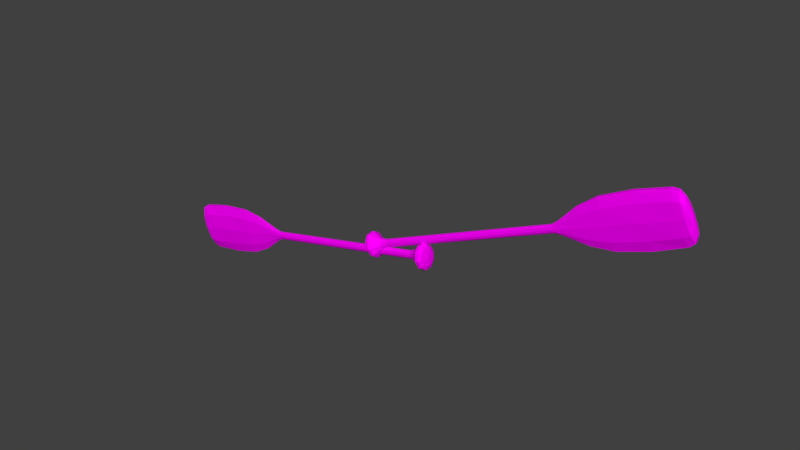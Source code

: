 # Source: JimmyRowLeft.blend  (saved by Blender 2.79.0; exported with 4.5.12 LTS)
import bpy
from mathutils import Matrix  # noqa: F401  (used for matrix-valued properties, if any)

bpy.ops.wm.read_factory_settings(use_empty=True)
scene = bpy.context.scene
scene.name = 'Scene'

# ---- collections
col_collection_1 = bpy.data.collections.new('Collection 1'); scene.collection.children.link(col_collection_1)
col_cookieflexrig = bpy.data.collections.new('cookieFlexRig')  # instanced only; not linked into the scene

# ---- images (referenced by path relative to the original .blend; pixels are not part of the script)
import os
ASSET_DIR = os.environ.get("B2B_ASSET_DIR", "")  # directory of the original .blend (textures are referenced by path, not embedded)
HERE = os.path.dirname(os.path.abspath(__file__))  # packed textures are extracted next to this script under _unpacked/

def load_image(name, relpath, width, height, colorspace="sRGB"):
    """Load a texture the original file referenced (path relative to the .blend, or extracted next to this script)."""
    p = next((c for c in (os.path.join(HERE, relpath), os.path.join(ASSET_DIR, relpath)) if relpath and os.path.exists(c)), "")
    if p:
        img = bpy.data.images.load(p, check_existing=True)
        img.name = name
    else:  # same state as the original file: an image datablock whose file is absent (Cycles renders it pink)
        img = bpy.data.images.new(name, width, height)
        img.source = "FILE"
        img.filepath = "//" + (relpath or name)
    img.colorspace_settings.name = colorspace
    return img
img_1_jpg = load_image('1.jpg', '1.jpg', 1024, 1024, 'sRGB')

# ---- materials (node trees are filled in below, after node groups)
mat_wood = bpy.data.materials.new('Wood')
mat_wood.alpha_threshold = 0.0
mat_wood.roughness = 0.5

# ---- material node trees
mat_wood.use_nodes = True; mat_wood.node_tree.nodes.clear()
_N = mat_wood.node_tree.nodes; _L = mat_wood.node_tree.links
n0 = _N.new('ShaderNodeOutputMaterial'); n0.name = 'Material Output'; n0.location = (300, 300)
n1 = _N.new('ShaderNodeBsdfDiffuse'); n1.name = 'Diffuse BSDF'; n1.location = (67, 304)
n2 = _N.new('ShaderNodeTexImage'); n2.name = 'Image Texture'; n2.location = (-105, 326)
n2.width = 140
n2.image = img_1_jpg
_L.new(n1.outputs[0], n0.inputs[0])
_L.new(n2.outputs[0], n1.inputs[0])
n0.is_active_output = True

# ---- world
world_world = bpy.data.worlds.new('World'); scene.world = world_world
world_world.color = (0.05088, 0.05088, 0.05088)
world_world.use_sun_shadow = False
world_world.sun_shadow_jitter_overblur = 0.0
world_world.cycles.sampling_method = 'MANUAL'

# ---- meshes
me_circle_001 = bpy.data.meshes.new('Circle.001')
me_circle_001.from_pydata([(8.069e-08, 3.301, -0.6099), (-2.171, 2.67, -0.6099), (-3.513, 1.02, -0.6099), (-3.513, -1.02, -0.6099), (-2.171, -2.67, -0.6099), (4.036e-07, -3.301, -0.6099), (2.171, -2.67, -0.6099), (3.513, -1.02, -0.6099), (3.513, 1.02, -0.6099), (2.171, 2.67, -0.6099), (8.595e-08, 4.477, -1.544), (-2.945, 3.622, -1.544), (-4.765, 1.384, -1.544), (-4.765, -1.384, -1.544), (-2.945, -3.622, -1.544), (5.24e-07, -4.477, -1.544), (2.945, -3.622, -1.544), (4.765, -1.384, -1.544), (4.765, 1.384, -1.544), (2.945, 3.622, -1.544), (8.221e-08, 4.621, -2.996), (-3.039, 3.738, -2.996), (-4.918, 1.428, -2.996), (-4.918, -1.428, -2.996), (-3.039, -3.738, -2.996), (5.343e-07, -4.621, -2.996), (3.039, -3.738, -2.996), (4.918, -1.428, -2.996), (4.918, 1.428, -2.996), (3.039, 3.738, -2.996), (-1.192e-08, 3.576e-08, -0.04654), (4.204, 1.247, -4.074), (4.204, -1.247, -4.074), (2.598, -3.264, -4.074), (4.554e-07, -4.034, -4.074), (-2.598, -3.264, -4.074), (-4.204, -1.247, -4.074), (-4.204, 1.247, -4.074), (-2.598, 3.264, -4.074), (6.893e-08, 4.034, -4.074), (2.598, 3.264, -4.074), (2.234, 0.5219, -7.54), (2.234, -0.5219, -7.54), (1.381, -1.366, -7.54), (2.308e-07, -1.689, -7.54), (-1.381, -1.366, -7.54), (-2.234, -0.5219, -7.54), (-2.234, 0.5219, -7.54), (-1.381, 1.366, -7.54), (2.545e-08, 1.689, -7.54), (1.381, 1.366, -7.54), (1.612, 0.339, -10.52), (1.612, -0.339, -10.52), (0.9962, -0.8874, -10.52), (1.665e-07, -1.097, -10.52), (-0.9962, -0.8874, -10.52), (-1.612, -0.339, -10.52), (-1.612, 0.339, -10.52), (-0.9962, 0.8874, -10.52), (1.836e-08, 1.097, -10.52), (0.9962, 0.8874, -10.52), (-3.244, 0.9116, -5.397), (-3.244, -0.9116, -5.397), (3.491e-07, -2.95, -5.397), (2.005, -2.387, -5.397), (3.244, 0.9116, -5.397), (2.005, 2.387, -5.397), (-2.005, 2.387, -5.397), (-2.005, -2.387, -5.397), (3.244, -0.9116, -5.397), (5.093e-08, 2.95, -5.397), (1.612, 0.2897, -103.4), (1.612, -0.2897, -103.4), (0.9962, -0.7585, -103.4), (1.665e-07, -0.9376, -103.4), (-0.9962, -0.7585, -103.4), (-1.612, -0.2897, -103.4), (-1.612, 0.2897, -103.4), (-0.9962, 0.7585, -103.4), (1.836e-08, 0.9376, -103.4), (0.9962, 0.7585, -103.4), (1.612, 0.3642, -56.95), (0.9962, 0.9535, -56.95), (-0.9962, 0.9535, -56.95), (-1.612, 0.3642, -56.95), (-0.9962, -0.9535, -56.95), (1.665e-07, -1.179, -56.95), (1.612, -0.3642, -56.95), (1.836e-08, 1.179, -56.95), (-1.612, -0.3642, -56.95), (0.9962, -0.9535, -56.95), (2.69, 0.2939, -107.0), (2.69, -0.2939, -107.0), (1.663, -0.7694, -107.0), (2.859e-07, -0.951, -107.0), (-1.663, -0.7694, -107.0), (-2.69, -0.2939, -107.0), (-2.69, 0.2939, -107.0), (-1.663, 0.7694, -107.0), (3.863e-08, 0.951, -107.0), (1.663, 0.7694, -107.0), (7.125, 0.4172, -117.9), (7.125, -0.4172, -117.9), (4.403, -1.092, -117.9), (7.715e-07, -1.272, -117.9), (-4.403, -1.092, -117.9), (-7.125, -0.4172, -117.9), (-7.125, 0.4172, -117.9), (-4.403, 1.092, -117.9), (1.166e-07, 1.311, -117.9), (4.403, 1.092, -117.9), (9.709, 0.5373, -128.8), (9.709, -0.5373, -128.8), (6.001, -1.407, -128.8), (1.072e-06, -1.661, -128.8), (-6.001, -1.407, -128.8), (-9.709, -0.5373, -128.8), (-9.709, 0.5373, -128.8), (-6.001, 1.407, -128.8), (1.793e-07, 1.622, -128.8), (6.001, 1.407, -128.8), (10.57, 0.6262, -144.9), (10.57, -0.6262, -144.9), (6.532, -1.639, -144.9), (1.15e-06, -2.047, -144.9), (-6.532, -1.639, -144.9), (-10.57, -0.6262, -144.9), (-10.57, 0.6262, -144.9), (-6.532, 1.639, -144.9), (1.785e-07, 2.026, -144.9), (6.532, 1.639, -144.9), (9.882, 0.7574, -160.9), (9.882, -0.7574, -160.9), (6.108, -1.983, -160.9), (1.069e-06, -2.283, -160.9), (-6.108, -1.983, -160.9), (-9.882, -0.7574, -160.9), (-9.882, 0.7574, -160.9), (-6.108, 1.983, -160.9), (1.607e-07, 2.227, -160.9), (6.108, 1.983, -160.9), (8.929, 0.7574, -163.9), (8.929, -0.7574, -163.9), (5.518, -1.983, -163.9), (9.751e-07, -2.339, -163.9), (-5.518, -1.983, -163.9), (-8.929, -0.7574, -163.9), (-8.929, 0.7574, -163.9), (-5.518, 1.983, -163.9), (1.544e-07, 2.227, -163.9), (5.518, 1.983, -163.9), (6.467, 0.5486, -165.7), (6.467, -0.5486, -165.7), (3.997, -1.436, -165.7), (7.458e-07, -1.775, -165.7), (-3.997, -1.436, -165.7), (-6.467, -0.5486, -165.7), (-6.467, 0.5486, -165.7), (-3.997, 1.436, -165.7), (1.513e-07, 1.775, -165.7), (3.997, 1.436, -165.7), (-2.384e-08, -2.146e-07, -166.4)], [], [(0, 9, 19, 10), (7, 6, 16, 17), (4, 3, 13, 14), (1, 0, 10, 11), (8, 7, 17, 18), (5, 4, 14, 15), (2, 1, 11, 12), (9, 8, 18, 19), (6, 5, 15, 16), (3, 2, 12, 13), (0, 1, 30), (3, 4, 30), (6, 7, 30), (9, 0, 30), (17, 16, 26, 27), (14, 13, 23, 24), (11, 10, 20, 21), (18, 17, 27, 28), (15, 14, 24, 25), (12, 11, 21, 22), (19, 18, 28, 29), (16, 15, 25, 26), (13, 12, 22, 23), (10, 19, 29, 20), (7, 8, 30), (4, 5, 30), (1, 2, 30), (8, 9, 30), (5, 6, 30), (2, 3, 30), (21, 20, 39, 38), (28, 27, 32, 31), (25, 24, 35, 34), (22, 21, 38, 37), (29, 28, 31, 40), (26, 25, 34, 33), (23, 22, 37, 36), (20, 29, 40, 39), (27, 26, 33, 32), (24, 23, 36, 35), (62, 61, 47, 46), (64, 63, 44, 43), (66, 65, 41, 50), (61, 67, 48, 47), (63, 68, 45, 44), (65, 69, 42, 41), (67, 70, 49, 48), (70, 66, 50, 49), (68, 62, 46, 45), (69, 64, 43, 42), (43, 44, 54, 53), (50, 41, 51, 60), (47, 48, 58, 57), (44, 45, 55, 54), (41, 42, 52, 51), (48, 49, 59, 58), (45, 46, 56, 55), (42, 43, 53, 52), (49, 50, 60, 59), (46, 47, 57, 56), (32, 33, 64, 69), (35, 36, 62, 68), (39, 40, 66, 70), (38, 39, 70, 67), (31, 32, 69, 65), (34, 35, 68, 63), (37, 38, 67, 61), (40, 31, 65, 66), (33, 34, 63, 64), (36, 37, 61, 62), (82, 81, 71, 80), (84, 83, 78, 77), (86, 85, 75, 74), (81, 87, 72, 71), (83, 88, 79, 78), (85, 89, 76, 75), (87, 90, 73, 72), (88, 82, 80, 79), (89, 84, 77, 76), (90, 86, 74, 73), (53, 54, 86, 90), (56, 57, 84, 89), (59, 60, 82, 88), (52, 53, 90, 87), (55, 56, 89, 85), (58, 59, 88, 83), (51, 52, 87, 81), (54, 55, 85, 86), (57, 58, 83, 84), (60, 51, 81, 82), (74, 75, 95, 94), (71, 72, 92, 91), (78, 79, 99, 98), (75, 76, 96, 95), (72, 73, 93, 92), (79, 80, 100, 99), (76, 77, 97, 96), (73, 74, 94, 93), (80, 71, 91, 100), (77, 78, 98, 97), (95, 96, 106, 105), (92, 93, 103, 102), (99, 100, 110, 109), (96, 97, 107, 106), (93, 94, 104, 103), (100, 91, 101, 110), (97, 98, 108, 107), (94, 95, 105, 104), (91, 92, 102, 101), (98, 99, 109, 108), (102, 103, 113, 112), (109, 110, 120, 119), (106, 107, 117, 116), (103, 104, 114, 113), (110, 101, 111, 120), (107, 108, 118, 117), (104, 105, 115, 114), (101, 102, 112, 111), (108, 109, 119, 118), (105, 106, 116, 115), (119, 120, 130, 129), (116, 117, 127, 126), (113, 114, 124, 123), (120, 111, 121, 130), (117, 118, 128, 127), (114, 115, 125, 124), (111, 112, 122, 121), (118, 119, 129, 128), (115, 116, 126, 125), (112, 113, 123, 122), (126, 127, 137, 136), (123, 124, 134, 133), (130, 121, 131, 140), (127, 128, 138, 137), (124, 125, 135, 134), (121, 122, 132, 131), (128, 129, 139, 138), (125, 126, 136, 135), (122, 123, 133, 132), (129, 130, 140, 139), (133, 134, 144, 143), (140, 131, 141, 150), (137, 138, 148, 147), (134, 135, 145, 144), (131, 132, 142, 141), (138, 139, 149, 148), (135, 136, 146, 145), (132, 133, 143, 142), (139, 140, 150, 149), (136, 137, 147, 146), (150, 141, 151, 160), (147, 148, 158, 157), (144, 145, 155, 154), (141, 142, 152, 151), (148, 149, 159, 158), (145, 146, 156, 155), (142, 143, 153, 152), (149, 150, 160, 159), (146, 147, 157, 156), (143, 144, 154, 153), (154, 155, 161), (151, 152, 161), (158, 159, 161), (155, 156, 161), (152, 153, 161), (159, 160, 161), (156, 157, 161), (153, 154, 161), (160, 151, 161), (157, 158, 161)])
_uv = me_circle_001.uv_layers.new(name='UVMap')
_uv.uv.foreach_set('vector', [0.1878, 1.744, 0.1751, 1.718, 0.1843, 1.708, 0.2101, 1.736, 0.1529, 1.699, 0.1419, 1.696, 0.1437, 1.688, 0.1562, 1.691, 0.119, 1.695, 0.108, 1.698, 0.1051, 1.69, 0.1175, 1.688, 0.08515, 1.716, 0.07138, 1.741, 0.05022, 1.731, 0.07658, 1.706, 0.1636, 1.705, 0.1529, 1.699, 0.1562, 1.691, 0.1687, 1.697, 0.1305, 1.694, 0.119, 1.695, 0.1175, 1.688, 0.1306, 1.687, 0.0971, 1.704, 0.08515, 1.716, 0.07658, 1.706, 0.0923, 1.695, 0.1751, 1.718, 0.1636, 1.705, 0.1687, 1.697, 0.1843, 1.708, 0.1419, 1.696, 0.1305, 1.694, 0.1306, 1.687, 0.1437, 1.688, 0.108, 1.698, 0.0971, 1.704, 0.0923, 1.695, 0.1051, 1.69, 0.07138, 1.741, 0.08515, 1.716, 0.1296, 1.737, 0.108, 1.698, 0.119, 1.695, 0.1296, 1.737, 0.1419, 1.696, 0.1529, 1.699, 0.1296, 1.737, 0.1751, 1.718, 0.1878, 1.744, 0.1296, 1.737, 0.1562, 1.691, 0.1437, 1.688, 0.145, 1.682, 0.1583, 1.684, 0.1175, 1.688, 0.1051, 1.69, 0.103, 1.684, 0.1164, 1.681, 0.07658, 1.706, 0.05022, 1.731, 0.03633, 1.713, 0.0708, 1.696, 0.1687, 1.697, 0.1562, 1.691, 0.1583, 1.684, 0.172, 1.69, 0.1306, 1.687, 0.1175, 1.688, 0.1164, 1.681, 0.1307, 1.68, 0.0923, 1.695, 0.07658, 1.706, 0.0708, 1.696, 0.08912, 1.688, 0.1843, 1.708, 0.1687, 1.697, 0.172, 1.69, 0.1907, 1.698, 0.1437, 1.688, 0.1306, 1.687, 0.1307, 1.68, 0.145, 1.682, 0.1051, 1.69, 0.0923, 1.695, 0.08912, 1.688, 0.103, 1.684, 0.2101, 1.736, 0.1843, 1.708, 0.1907, 1.698, 0.2256, 1.717, 0.1529, 1.699, 0.1636, 1.705, 0.1296, 1.737, 0.119, 1.695, 0.1305, 1.694, 0.1296, 1.737, 0.08515, 1.716, 0.0971, 1.704, 0.1296, 1.737, 0.1636, 1.705, 0.1751, 1.718, 0.1296, 1.737, 0.1305, 1.694, 0.1419, 1.696, 0.1296, 1.737, 0.0971, 1.704, 0.108, 1.698, 0.1296, 1.737, 0.0708, 1.696, 0.03633, 1.713, 0.03321, 1.694, 0.06618, 1.686, 0.172, 1.69, 0.1583, 1.684, 0.1597, 1.678, 0.1754, 1.681, 0.1307, 1.68, 0.1164, 1.681, 0.1163, 1.675, 0.1308, 1.674, 0.08912, 1.688, 0.0708, 1.696, 0.06618, 1.686, 0.08618, 1.68, 0.1907, 1.698, 0.172, 1.69, 0.1754, 1.681, 0.1959, 1.688, 0.145, 1.682, 0.1307, 1.68, 0.1308, 1.674, 0.1453, 1.675, 0.103, 1.684, 0.08912, 1.688, 0.08618, 1.68, 0.1017, 1.677, 0.2256, 1.717, 0.1907, 1.698, 0.1959, 1.688, 0.2299, 1.698, 0.1583, 1.684, 0.145, 1.682, 0.1453, 1.675, 0.1597, 1.678, 0.1164, 1.681, 0.103, 1.684, 0.1017, 1.677, 0.1163, 1.675, 0.09984, 1.664, 0.08391, 1.667, 0.08447, 1.638, 0.09833, 1.637, 0.1466, 1.664, 0.131, 1.664, 0.1314, 1.638, 0.1491, 1.638, 0.1992, 1.67, 0.1786, 1.667, 0.1789, 1.638, 0.1961, 1.636, 0.08391, 1.667, 0.06387, 1.669, 0.06767, 1.636, 0.08447, 1.638, 0.131, 1.664, 0.1153, 1.663, 0.1137, 1.637, 0.1314, 1.638, 0.1786, 1.667, 0.1621, 1.666, 0.1647, 1.638, 0.1789, 1.638, 0.06387, 1.669, 0.03595, 1.668, 0.04693, 1.632, 0.06767, 1.636, 0.2283, 1.671, 0.1992, 1.67, 0.1961, 1.636, 0.2176, 1.632, 0.1153, 1.663, 0.09984, 1.664, 0.09833, 1.637, 0.1137, 1.637, 0.1621, 1.666, 0.1466, 1.664, 0.1491, 1.638, 0.1647, 1.638, 0.1491, 1.638, 0.1314, 1.638, 0.1315, 1.591, 0.1486, 1.59, 0.1961, 1.636, 0.1789, 1.638, 0.1743, 1.589, 0.1879, 1.588, 0.08447, 1.638, 0.06767, 1.636, 0.07549, 1.589, 0.08897, 1.59, 0.1314, 1.638, 0.1137, 1.637, 0.1146, 1.59, 0.1315, 1.591, 0.1789, 1.638, 0.1647, 1.638, 0.1623, 1.59, 0.1743, 1.589, 0.06767, 1.636, 0.04693, 1.632, 0.05907, 1.587, 0.07549, 1.589, 0.1137, 1.637, 0.09833, 1.637, 0.1009, 1.59, 0.1146, 1.59, 0.1647, 1.638, 0.1491, 1.638, 0.1486, 1.59, 0.1623, 1.59, 0.2176, 1.632, 0.1961, 1.636, 0.1879, 1.588, 0.2045, 1.586, 0.09833, 1.637, 0.08447, 1.638, 0.08897, 1.59, 0.1009, 1.59, 0.1597, 1.678, 0.1453, 1.675, 0.1466, 1.664, 0.1621, 1.666, 0.1163, 1.675, 0.1017, 1.677, 0.09984, 1.664, 0.1153, 1.663, 0.2299, 1.698, 0.1959, 1.688, 0.1992, 1.67, 0.2283, 1.671, 0.06618, 1.686, 0.03321, 1.694, 0.03595, 1.668, 0.06387, 1.669, 0.1754, 1.681, 0.1597, 1.678, 0.1621, 1.666, 0.1786, 1.667, 0.1308, 1.674, 0.1163, 1.675, 0.1153, 1.663, 0.131, 1.664, 0.08618, 1.68, 0.06618, 1.686, 0.06387, 1.669, 0.08391, 1.667, 0.1959, 1.688, 0.1754, 1.681, 0.1786, 1.667, 0.1992, 1.67, 0.1453, 1.675, 0.1308, 1.674, 0.131, 1.664, 0.1466, 1.664, 0.1017, 1.677, 0.08618, 1.68, 0.08391, 1.667, 0.09984, 1.664, 0.1806, 0.8401, 0.1671, 0.8402, 0.1601, 0.09164, 0.1733, 0.09434, 0.0823, 0.841, 0.06878, 0.8411, 0.06161, 0.09536, 0.07473, 0.09245, 0.1247, 0.8406, 0.1084, 0.8408, 0.09981, 0.09084, 0.1174, 0.09066, 0.1671, 0.8402, 0.1545, 0.8403, 0.1487, 0.09069, 0.1601, 0.09164, 0.06878, 0.8411, 0.05241, 0.8413, 0.04543, 0.09914, 0.06161, 0.09536, 0.1084, 0.8408, 0.0949, 0.8409, 0.08609, 0.09116, 0.09981, 0.09084, 0.1545, 0.8403, 0.141, 0.8405, 0.135, 0.09058, 0.1487, 0.09069, 0.197, 0.8399, 0.1806, 0.8401, 0.1733, 0.09434, 0.1895, 0.09785, 0.0949, 0.8409, 0.0823, 0.841, 0.07473, 0.09245, 0.08609, 0.09116, 0.141, 0.8405, 0.1247, 0.8406, 0.1174, 0.09066, 0.135, 0.09058, 0.1486, 1.59, 0.1315, 1.591, 0.1247, 0.8406, 0.141, 0.8405, 0.1009, 1.59, 0.08897, 1.59, 0.0823, 0.841, 0.0949, 0.8409, 0.2045, 1.586, 0.1879, 1.588, 0.1806, 0.8401, 0.197, 0.8399, 0.1623, 1.59, 0.1486, 1.59, 0.141, 0.8405, 0.1545, 0.8403, 0.1146, 1.59, 0.1009, 1.59, 0.0949, 0.8409, 0.1084, 0.8408, 0.07549, 1.589, 0.05907, 1.587, 0.05241, 0.8413, 0.06878, 0.8411, 0.1743, 1.589, 0.1623, 1.59, 0.1545, 0.8403, 0.1671, 0.8402, 0.1315, 1.591, 0.1146, 1.59, 0.1084, 0.8408, 0.1247, 0.8406, 0.08897, 1.59, 0.07549, 1.589, 0.06878, 0.8411, 0.0823, 0.841, 0.1879, 1.588, 0.1743, 1.589, 0.1671, 0.8402, 0.1806, 0.8401, 0.1174, 0.09066, 0.09981, 0.09084, 0.08967, 0.02601, 0.117, 0.02637, 0.1601, 0.09164, 0.1487, 0.09069, 0.1626, 0.02452, 0.1718, 0.02661, 0.06161, 0.09536, 0.04543, 0.09914, 0.02373, 0.04906, 0.04667, 0.0362, 0.09981, 0.09084, 0.08609, 0.09116, 0.0714, 0.02511, 0.08967, 0.02601, 0.1487, 0.09069, 0.135, 0.09058, 0.1443, 0.02564, 0.1626, 0.02452, 0.1895, 0.09785, 0.1733, 0.09434, 0.1874, 0.03523, 0.2104, 0.04773, 0.08609, 0.09116, 0.07473, 0.09245, 0.06221, 0.02734, 0.0714, 0.02511, 0.135, 0.09058, 0.1174, 0.09066, 0.117, 0.02637, 0.1443, 0.02564, 0.1733, 0.09434, 0.1601, 0.09164, 0.1718, 0.02661, 0.1874, 0.03523, 0.07473, 0.09245, 0.06161, 0.09536, 0.04667, 0.0362, 0.06221, 0.02734, 0.08967, 0.02601, 0.0714, 0.02511, 0.02257, -0.1446, 0.05896, -0.1427, 0.1626, 0.02452, 0.1443, 0.02564, 0.173, -0.1433, 0.2094, -0.1456, 0.2104, 0.04773, 0.1874, 0.03523, 0.2532, -0.124, 0.3095, -0.09158, 0.0714, 0.02511, 0.06221, 0.02734, 0.0116, -0.142, 0.02257, -0.1446, 0.1443, 0.02564, 0.117, 0.02637, 0.116, -0.1417, 0.173, -0.1433, 0.1874, 0.03523, 0.1718, 0.02661, 0.2203, -0.143, 0.2532, -0.124, 0.06221, 0.02734, 0.04667, 0.0362, -0.02114, -0.1226, 0.0116, -0.142, 0.117, 0.02637, 0.08967, 0.02601, 0.05896, -0.1427, 0.116, -0.1417, 0.1718, 0.02661, 0.1626, 0.02452, 0.2094, -0.1456, 0.2203, -0.143, 0.04667, 0.0362, 0.02373, 0.04906, -0.0773, -0.08953, -0.02114, -0.1226, 0.2094, -0.1456, 0.173, -0.1433, 0.1868, -0.2798, 0.2322, -0.2821, 0.3095, -0.09158, 0.2532, -0.124, 0.2931, -0.269, 0.3793, -0.2468, 0.02257, -0.1446, 0.0116, -0.142, -0.01466, -0.2799, -0.001516, -0.2812, 0.173, -0.1433, 0.116, -0.1417, 0.1154, -0.2782, 0.1868, -0.2798, 0.2532, -0.124, 0.2203, -0.143, 0.2454, -0.2808, 0.2931, -0.269, 0.0116, -0.142, -0.02114, -0.1226, -0.06245, -0.2677, -0.01466, -0.2799, 0.116, -0.1417, 0.05896, -0.1427, 0.04403, -0.2793, 0.1154, -0.2782, 0.2203, -0.143, 0.2094, -0.1456, 0.2322, -0.2821, 0.2454, -0.2808, -0.02114, -0.1226, -0.0773, -0.08953, -0.1488, -0.2447, -0.06245, -0.2677, 0.05896, -0.1427, 0.02257, -0.1446, -0.001516, -0.2812, 0.04403, -0.2793, 0.3793, -0.2468, 0.2931, -0.269, 0.2972, -0.4778, 0.3987, -0.5017, -0.001516, -0.2812, -0.01466, -0.2799, -0.01549, -0.4688, -0.001872, -0.4671, 0.1868, -0.2798, 0.1154, -0.2782, 0.1148, -0.4583, 0.1855, -0.4621, 0.2931, -0.269, 0.2454, -0.2808, 0.2449, -0.4693, 0.2972, -0.4778, -0.01466, -0.2799, -0.06245, -0.2677, -0.06796, -0.4771, -0.01549, -0.4688, 0.1154, -0.2782, 0.04403, -0.2793, 0.044, -0.4618, 0.1148, -0.4583, 0.2454, -0.2808, 0.2322, -0.2821, 0.2313, -0.4676, 0.2449, -0.4693, -0.06245, -0.2677, -0.1488, -0.2447, -0.1701, -0.5006, -0.06796, -0.4771, 0.04403, -0.2793, -0.001516, -0.2812, -0.001872, -0.4671, 0.044, -0.4618, 0.2322, -0.2821, 0.1868, -0.2798, 0.1855, -0.4621, 0.2313, -0.4676, -0.001872, -0.4671, -0.01549, -0.4688, 0.02676, -0.6132, 0.03769, -0.6083, 0.1855, -0.4621, 0.1148, -0.4583, 0.1145, -0.6114, 0.1624, -0.6064, 0.2972, -0.4778, 0.2449, -0.4693, 0.2022, -0.6132, 0.2267, -0.6434, -0.01549, -0.4688, -0.06796, -0.4771, 0.002358, -0.6435, 0.02676, -0.6132, 0.1148, -0.4583, 0.044, -0.4618, 0.06657, -0.6064, 0.1145, -0.6114, 0.2449, -0.4693, 0.2313, -0.4676, 0.1915, -0.6085, 0.2022, -0.6132, -0.06796, -0.4771, -0.1701, -0.5006, -0.02271, -0.7443, 0.002358, -0.6435, 0.044, -0.4618, -0.001872, -0.4671, 0.03769, -0.6083, 0.06657, -0.6064, 0.2313, -0.4676, 0.1855, -0.4621, 0.1624, -0.6064, 0.1915, -0.6085, 0.3987, -0.5017, 0.2972, -0.4778, 0.2267, -0.6434, 0.2516, -0.7443, 0.1624, -0.6064, 0.1145, -0.6114, 0.1145, -0.6386, 0.1599, -0.6292, 0.2267, -0.6434, 0.2022, -0.6132, 0.1907, -0.6312, 0.196, -0.6592, 0.02676, -0.6132, 0.002358, -0.6435, 0.03302, -0.6592, 0.03837, -0.6315, 0.1145, -0.6114, 0.06657, -0.6064, 0.06903, -0.6292, 0.1145, -0.6386, 0.2022, -0.6132, 0.1915, -0.6085, 0.1826, -0.6264, 0.1907, -0.6312, 0.002358, -0.6435, -0.02271, -0.7443, 0.0462, -0.7426, 0.03302, -0.6592, 0.06657, -0.6064, 0.03769, -0.6083, 0.04614, -0.6261, 0.06903, -0.6292, 0.1915, -0.6085, 0.1624, -0.6064, 0.1599, -0.6292, 0.1826, -0.6264, 0.2516, -0.7443, 0.2267, -0.6434, 0.196, -0.6592, 0.1827, -0.7427, 0.03769, -0.6083, 0.02676, -0.6132, 0.03837, -0.6315, 0.04614, -0.6261, 0.196, -0.6592, 0.1907, -0.6312, 0.1785, -0.647, 0.1711, -0.6698, 0.03837, -0.6315, 0.03302, -0.6592, 0.05786, -0.6697, 0.05052, -0.6469, 0.1145, -0.6386, 0.06903, -0.6292, 0.07609, -0.647, 0.1145, -0.6601, 0.1907, -0.6312, 0.1826, -0.6264, 0.1722, -0.6415, 0.1785, -0.647, 0.03302, -0.6592, 0.0462, -0.7426, 0.08485, -0.725, 0.05786, -0.6697, 0.06903, -0.6292, 0.04614, -0.6261, 0.05667, -0.6415, 0.07609, -0.647, 0.1826, -0.6264, 0.1599, -0.6292, 0.1528, -0.647, 0.1722, -0.6415, 0.1827, -0.7427, 0.196, -0.6592, 0.1711, -0.6698, 0.1441, -0.7251, 0.04614, -0.6261, 0.03837, -0.6315, 0.05052, -0.6469, 0.05667, -0.6415, 0.1599, -0.6292, 0.1145, -0.6386, 0.1145, -0.6601, 0.1528, -0.647, 0.1145, -0.6601, 0.07609, -0.647, 0.1145, -0.7003, 0.1785, -0.647, 0.1722, -0.6415, 0.1145, -0.7003, 0.05786, -0.6697, 0.08485, -0.725, 0.1145, -0.7003, 0.07609, -0.647, 0.05667, -0.6415, 0.1145, -0.7003, 0.1722, -0.6415, 0.1528, -0.647, 0.1145, -0.7003, 0.1441, -0.7251, 0.1711, -0.6698, 0.1145, -0.7003, 0.05667, -0.6415, 0.05052, -0.6469, 0.1145, -0.7003, 0.1528, -0.647, 0.1145, -0.6601, 0.1145, -0.7003, 0.1711, -0.6698, 0.1785, -0.647, 0.1145, -0.7003, 0.05052, -0.6469, 0.05786, -0.6697, 0.1145, -0.7003])
me_circle_001.materials.append(mat_wood)
me_circle_001.use_remesh_preserve_volume = False
me_circle_001.use_remesh_preserve_attributes = False
me_circle_001.use_mirror_vertex_groups = False
me_circle_001.update()
me_circle = bpy.data.meshes.new('Circle')
me_circle.from_pydata([(8.069e-08, 3.301, -0.6099), (-2.171, 2.67, -0.6099), (-3.513, 1.02, -0.6099), (-3.513, -1.02, -0.6099), (-2.171, -2.67, -0.6099), (4.036e-07, -3.301, -0.6099), (2.171, -2.67, -0.6099), (3.513, -1.02, -0.6099), (3.513, 1.02, -0.6099), (2.171, 2.67, -0.6099), (8.595e-08, 4.477, -1.544), (-2.945, 3.622, -1.544), (-4.765, 1.384, -1.544), (-4.765, -1.384, -1.544), (-2.945, -3.622, -1.544), (5.24e-07, -4.477, -1.544), (2.945, -3.622, -1.544), (4.765, -1.384, -1.544), (4.765, 1.384, -1.544), (2.945, 3.622, -1.544), (8.221e-08, 4.621, -2.996), (-3.039, 3.738, -2.996), (-4.918, 1.428, -2.996), (-4.918, -1.428, -2.996), (-3.039, -3.738, -2.996), (5.343e-07, -4.621, -2.996), (3.039, -3.738, -2.996), (4.918, -1.428, -2.996), (4.918, 1.428, -2.996), (3.039, 3.738, -2.996), (-1.192e-08, 3.576e-08, -0.04654), (4.204, 1.247, -4.074), (4.204, -1.247, -4.074), (2.598, -3.264, -4.074), (4.554e-07, -4.034, -4.074), (-2.598, -3.264, -4.074), (-4.204, -1.247, -4.074), (-4.204, 1.247, -4.074), (-2.598, 3.264, -4.074), (6.893e-08, 4.034, -4.074), (2.598, 3.264, -4.074), (2.234, 0.5219, -7.54), (2.234, -0.5219, -7.54), (1.381, -1.366, -7.54), (2.308e-07, -1.689, -7.54), (-1.381, -1.366, -7.54), (-2.234, -0.5219, -7.54), (-2.234, 0.5219, -7.54), (-1.381, 1.366, -7.54), (2.545e-08, 1.689, -7.54), (1.381, 1.366, -7.54), (1.612, 0.339, -10.52), (1.612, -0.339, -10.52), (0.9962, -0.8874, -10.52), (1.665e-07, -1.097, -10.52), (-0.9962, -0.8874, -10.52), (-1.612, -0.339, -10.52), (-1.612, 0.339, -10.52), (-0.9962, 0.8874, -10.52), (1.836e-08, 1.097, -10.52), (0.9962, 0.8874, -10.52), (-3.244, 0.9116, -5.397), (-3.244, -0.9116, -5.397), (3.491e-07, -2.95, -5.397), (2.005, -2.387, -5.397), (3.244, 0.9116, -5.397), (2.005, 2.387, -5.397), (-2.005, 2.387, -5.397), (-2.005, -2.387, -5.397), (3.244, -0.9116, -5.397), (5.093e-08, 2.95, -5.397), (1.612, 0.2897, -103.4), (1.612, -0.2897, -103.4), (0.9962, -0.7585, -103.4), (1.665e-07, -0.9376, -103.4), (-0.9962, -0.7585, -103.4), (-1.612, -0.2897, -103.4), (-1.612, 0.2897, -103.4), (-0.9962, 0.7585, -103.4), (1.836e-08, 0.9376, -103.4), (0.9962, 0.7585, -103.4), (1.612, 0.3642, -56.95), (0.9962, 0.9535, -56.95), (-0.9962, 0.9535, -56.95), (-1.612, 0.3642, -56.95), (-0.9962, -0.9535, -56.95), (1.665e-07, -1.179, -56.95), (1.612, -0.3642, -56.95), (1.836e-08, 1.179, -56.95), (-1.612, -0.3642, -56.95), (0.9962, -0.9535, -56.95), (2.69, 0.2939, -107.0), (2.69, -0.2939, -107.0), (1.663, -0.7694, -107.0), (2.859e-07, -0.951, -107.0), (-1.663, -0.7694, -107.0), (-2.69, -0.2939, -107.0), (-2.69, 0.2939, -107.0), (-1.663, 0.7694, -107.0), (3.863e-08, 0.951, -107.0), (1.663, 0.7694, -107.0), (7.125, 0.4172, -117.9), (7.125, -0.4172, -117.9), (4.403, -1.092, -117.9), (7.715e-07, -1.272, -117.9), (-4.403, -1.092, -117.9), (-7.125, -0.4172, -117.9), (-7.125, 0.4172, -117.9), (-4.403, 1.092, -117.9), (1.166e-07, 1.311, -117.9), (4.403, 1.092, -117.9), (9.709, 0.5373, -128.8), (9.709, -0.5373, -128.8), (6.001, -1.407, -128.8), (1.072e-06, -1.661, -128.8), (-6.001, -1.407, -128.8), (-9.709, -0.5373, -128.8), (-9.709, 0.5373, -128.8), (-6.001, 1.407, -128.8), (1.793e-07, 1.622, -128.8), (6.001, 1.407, -128.8), (10.57, 0.6262, -144.9), (10.57, -0.6262, -144.9), (6.532, -1.639, -144.9), (1.15e-06, -2.047, -144.9), (-6.532, -1.639, -144.9), (-10.57, -0.6262, -144.9), (-10.57, 0.6262, -144.9), (-6.532, 1.639, -144.9), (1.785e-07, 2.026, -144.9), (6.532, 1.639, -144.9), (9.882, 0.7574, -160.9), (9.882, -0.7574, -160.9), (6.108, -1.983, -160.9), (1.069e-06, -2.283, -160.9), (-6.108, -1.983, -160.9), (-9.882, -0.7574, -160.9), (-9.882, 0.7574, -160.9), (-6.108, 1.983, -160.9), (1.607e-07, 2.227, -160.9), (6.108, 1.983, -160.9), (8.929, 0.7574, -163.9), (8.929, -0.7574, -163.9), (5.518, -1.983, -163.9), (9.751e-07, -2.339, -163.9), (-5.518, -1.983, -163.9), (-8.929, -0.7574, -163.9), (-8.929, 0.7574, -163.9), (-5.518, 1.983, -163.9), (1.544e-07, 2.227, -163.9), (5.518, 1.983, -163.9), (6.467, 0.5486, -165.7), (6.467, -0.5486, -165.7), (3.997, -1.436, -165.7), (7.458e-07, -1.775, -165.7), (-3.997, -1.436, -165.7), (-6.467, -0.5486, -165.7), (-6.467, 0.5486, -165.7), (-3.997, 1.436, -165.7), (1.513e-07, 1.775, -165.7), (3.997, 1.436, -165.7), (-2.384e-08, -2.146e-07, -166.4)], [], [(0, 9, 19, 10), (7, 6, 16, 17), (4, 3, 13, 14), (1, 0, 10, 11), (8, 7, 17, 18), (5, 4, 14, 15), (2, 1, 11, 12), (9, 8, 18, 19), (6, 5, 15, 16), (3, 2, 12, 13), (0, 1, 30), (3, 4, 30), (6, 7, 30), (9, 0, 30), (17, 16, 26, 27), (14, 13, 23, 24), (11, 10, 20, 21), (18, 17, 27, 28), (15, 14, 24, 25), (12, 11, 21, 22), (19, 18, 28, 29), (16, 15, 25, 26), (13, 12, 22, 23), (10, 19, 29, 20), (7, 8, 30), (4, 5, 30), (1, 2, 30), (8, 9, 30), (5, 6, 30), (2, 3, 30), (21, 20, 39, 38), (28, 27, 32, 31), (25, 24, 35, 34), (22, 21, 38, 37), (29, 28, 31, 40), (26, 25, 34, 33), (23, 22, 37, 36), (20, 29, 40, 39), (27, 26, 33, 32), (24, 23, 36, 35), (62, 61, 47, 46), (64, 63, 44, 43), (66, 65, 41, 50), (61, 67, 48, 47), (63, 68, 45, 44), (65, 69, 42, 41), (67, 70, 49, 48), (70, 66, 50, 49), (68, 62, 46, 45), (69, 64, 43, 42), (43, 44, 54, 53), (50, 41, 51, 60), (47, 48, 58, 57), (44, 45, 55, 54), (41, 42, 52, 51), (48, 49, 59, 58), (45, 46, 56, 55), (42, 43, 53, 52), (49, 50, 60, 59), (46, 47, 57, 56), (32, 33, 64, 69), (35, 36, 62, 68), (39, 40, 66, 70), (38, 39, 70, 67), (31, 32, 69, 65), (34, 35, 68, 63), (37, 38, 67, 61), (40, 31, 65, 66), (33, 34, 63, 64), (36, 37, 61, 62), (82, 81, 71, 80), (84, 83, 78, 77), (86, 85, 75, 74), (81, 87, 72, 71), (83, 88, 79, 78), (85, 89, 76, 75), (87, 90, 73, 72), (88, 82, 80, 79), (89, 84, 77, 76), (90, 86, 74, 73), (53, 54, 86, 90), (56, 57, 84, 89), (59, 60, 82, 88), (52, 53, 90, 87), (55, 56, 89, 85), (58, 59, 88, 83), (51, 52, 87, 81), (54, 55, 85, 86), (57, 58, 83, 84), (60, 51, 81, 82), (74, 75, 95, 94), (71, 72, 92, 91), (78, 79, 99, 98), (75, 76, 96, 95), (72, 73, 93, 92), (79, 80, 100, 99), (76, 77, 97, 96), (73, 74, 94, 93), (80, 71, 91, 100), (77, 78, 98, 97), (95, 96, 106, 105), (92, 93, 103, 102), (99, 100, 110, 109), (96, 97, 107, 106), (93, 94, 104, 103), (100, 91, 101, 110), (97, 98, 108, 107), (94, 95, 105, 104), (91, 92, 102, 101), (98, 99, 109, 108), (102, 103, 113, 112), (109, 110, 120, 119), (106, 107, 117, 116), (103, 104, 114, 113), (110, 101, 111, 120), (107, 108, 118, 117), (104, 105, 115, 114), (101, 102, 112, 111), (108, 109, 119, 118), (105, 106, 116, 115), (119, 120, 130, 129), (116, 117, 127, 126), (113, 114, 124, 123), (120, 111, 121, 130), (117, 118, 128, 127), (114, 115, 125, 124), (111, 112, 122, 121), (118, 119, 129, 128), (115, 116, 126, 125), (112, 113, 123, 122), (126, 127, 137, 136), (123, 124, 134, 133), (130, 121, 131, 140), (127, 128, 138, 137), (124, 125, 135, 134), (121, 122, 132, 131), (128, 129, 139, 138), (125, 126, 136, 135), (122, 123, 133, 132), (129, 130, 140, 139), (133, 134, 144, 143), (140, 131, 141, 150), (137, 138, 148, 147), (134, 135, 145, 144), (131, 132, 142, 141), (138, 139, 149, 148), (135, 136, 146, 145), (132, 133, 143, 142), (139, 140, 150, 149), (136, 137, 147, 146), (150, 141, 151, 160), (147, 148, 158, 157), (144, 145, 155, 154), (141, 142, 152, 151), (148, 149, 159, 158), (145, 146, 156, 155), (142, 143, 153, 152), (149, 150, 160, 159), (146, 147, 157, 156), (143, 144, 154, 153), (154, 155, 161), (151, 152, 161), (158, 159, 161), (155, 156, 161), (152, 153, 161), (159, 160, 161), (156, 157, 161), (153, 154, 161), (160, 151, 161), (157, 158, 161)])
_uv = me_circle.uv_layers.new(name='UVMap')
_uv.uv.foreach_set('vector', [0.1878, 1.744, 0.1751, 1.718, 0.1843, 1.708, 0.2101, 1.736, 0.1529, 1.699, 0.1419, 1.696, 0.1437, 1.688, 0.1562, 1.691, 0.119, 1.695, 0.108, 1.698, 0.1051, 1.69, 0.1175, 1.688, 0.08515, 1.716, 0.07138, 1.741, 0.05022, 1.731, 0.07658, 1.706, 0.1636, 1.705, 0.1529, 1.699, 0.1562, 1.691, 0.1687, 1.697, 0.1305, 1.694, 0.119, 1.695, 0.1175, 1.688, 0.1306, 1.687, 0.0971, 1.704, 0.08515, 1.716, 0.07658, 1.706, 0.0923, 1.695, 0.1751, 1.718, 0.1636, 1.705, 0.1687, 1.697, 0.1843, 1.708, 0.1419, 1.696, 0.1305, 1.694, 0.1306, 1.687, 0.1437, 1.688, 0.108, 1.698, 0.0971, 1.704, 0.0923, 1.695, 0.1051, 1.69, 0.07138, 1.741, 0.08515, 1.716, 0.1296, 1.737, 0.108, 1.698, 0.119, 1.695, 0.1296, 1.737, 0.1419, 1.696, 0.1529, 1.699, 0.1296, 1.737, 0.1751, 1.718, 0.1878, 1.744, 0.1296, 1.737, 0.1562, 1.691, 0.1437, 1.688, 0.145, 1.682, 0.1583, 1.684, 0.1175, 1.688, 0.1051, 1.69, 0.103, 1.684, 0.1164, 1.681, 0.07658, 1.706, 0.05022, 1.731, 0.03633, 1.713, 0.0708, 1.696, 0.1687, 1.697, 0.1562, 1.691, 0.1583, 1.684, 0.172, 1.69, 0.1306, 1.687, 0.1175, 1.688, 0.1164, 1.681, 0.1307, 1.68, 0.0923, 1.695, 0.07658, 1.706, 0.0708, 1.696, 0.08912, 1.688, 0.1843, 1.708, 0.1687, 1.697, 0.172, 1.69, 0.1907, 1.698, 0.1437, 1.688, 0.1306, 1.687, 0.1307, 1.68, 0.145, 1.682, 0.1051, 1.69, 0.0923, 1.695, 0.08912, 1.688, 0.103, 1.684, 0.2101, 1.736, 0.1843, 1.708, 0.1907, 1.698, 0.2256, 1.717, 0.1529, 1.699, 0.1636, 1.705, 0.1296, 1.737, 0.119, 1.695, 0.1305, 1.694, 0.1296, 1.737, 0.08515, 1.716, 0.0971, 1.704, 0.1296, 1.737, 0.1636, 1.705, 0.1751, 1.718, 0.1296, 1.737, 0.1305, 1.694, 0.1419, 1.696, 0.1296, 1.737, 0.0971, 1.704, 0.108, 1.698, 0.1296, 1.737, 0.0708, 1.696, 0.03633, 1.713, 0.03321, 1.694, 0.06618, 1.686, 0.172, 1.69, 0.1583, 1.684, 0.1597, 1.678, 0.1754, 1.681, 0.1307, 1.68, 0.1164, 1.681, 0.1163, 1.675, 0.1308, 1.674, 0.08912, 1.688, 0.0708, 1.696, 0.06618, 1.686, 0.08618, 1.68, 0.1907, 1.698, 0.172, 1.69, 0.1754, 1.681, 0.1959, 1.688, 0.145, 1.682, 0.1307, 1.68, 0.1308, 1.674, 0.1453, 1.675, 0.103, 1.684, 0.08912, 1.688, 0.08618, 1.68, 0.1017, 1.677, 0.2256, 1.717, 0.1907, 1.698, 0.1959, 1.688, 0.2299, 1.698, 0.1583, 1.684, 0.145, 1.682, 0.1453, 1.675, 0.1597, 1.678, 0.1164, 1.681, 0.103, 1.684, 0.1017, 1.677, 0.1163, 1.675, 0.09984, 1.664, 0.08391, 1.667, 0.08447, 1.638, 0.09833, 1.637, 0.1466, 1.664, 0.131, 1.664, 0.1314, 1.638, 0.1491, 1.638, 0.1992, 1.67, 0.1786, 1.667, 0.1789, 1.638, 0.1961, 1.636, 0.08391, 1.667, 0.06387, 1.669, 0.06767, 1.636, 0.08447, 1.638, 0.131, 1.664, 0.1153, 1.663, 0.1137, 1.637, 0.1314, 1.638, 0.1786, 1.667, 0.1621, 1.666, 0.1647, 1.638, 0.1789, 1.638, 0.06387, 1.669, 0.03595, 1.668, 0.04693, 1.632, 0.06767, 1.636, 0.2283, 1.671, 0.1992, 1.67, 0.1961, 1.636, 0.2176, 1.632, 0.1153, 1.663, 0.09984, 1.664, 0.09833, 1.637, 0.1137, 1.637, 0.1621, 1.666, 0.1466, 1.664, 0.1491, 1.638, 0.1647, 1.638, 0.1491, 1.638, 0.1314, 1.638, 0.1315, 1.591, 0.1486, 1.59, 0.1961, 1.636, 0.1789, 1.638, 0.1743, 1.589, 0.1879, 1.588, 0.08447, 1.638, 0.06767, 1.636, 0.07549, 1.589, 0.08897, 1.59, 0.1314, 1.638, 0.1137, 1.637, 0.1146, 1.59, 0.1315, 1.591, 0.1789, 1.638, 0.1647, 1.638, 0.1623, 1.59, 0.1743, 1.589, 0.06767, 1.636, 0.04693, 1.632, 0.05907, 1.587, 0.07549, 1.589, 0.1137, 1.637, 0.09833, 1.637, 0.1009, 1.59, 0.1146, 1.59, 0.1647, 1.638, 0.1491, 1.638, 0.1486, 1.59, 0.1623, 1.59, 0.2176, 1.632, 0.1961, 1.636, 0.1879, 1.588, 0.2045, 1.586, 0.09833, 1.637, 0.08447, 1.638, 0.08897, 1.59, 0.1009, 1.59, 0.1597, 1.678, 0.1453, 1.675, 0.1466, 1.664, 0.1621, 1.666, 0.1163, 1.675, 0.1017, 1.677, 0.09984, 1.664, 0.1153, 1.663, 0.2299, 1.698, 0.1959, 1.688, 0.1992, 1.67, 0.2283, 1.671, 0.06618, 1.686, 0.03321, 1.694, 0.03595, 1.668, 0.06387, 1.669, 0.1754, 1.681, 0.1597, 1.678, 0.1621, 1.666, 0.1786, 1.667, 0.1308, 1.674, 0.1163, 1.675, 0.1153, 1.663, 0.131, 1.664, 0.08618, 1.68, 0.06618, 1.686, 0.06387, 1.669, 0.08391, 1.667, 0.1959, 1.688, 0.1754, 1.681, 0.1786, 1.667, 0.1992, 1.67, 0.1453, 1.675, 0.1308, 1.674, 0.131, 1.664, 0.1466, 1.664, 0.1017, 1.677, 0.08618, 1.68, 0.08391, 1.667, 0.09984, 1.664, 0.1806, 0.8401, 0.1671, 0.8402, 0.1601, 0.09164, 0.1733, 0.09434, 0.0823, 0.841, 0.06878, 0.8411, 0.06161, 0.09536, 0.07473, 0.09245, 0.1247, 0.8406, 0.1084, 0.8408, 0.09981, 0.09084, 0.1174, 0.09066, 0.1671, 0.8402, 0.1545, 0.8403, 0.1487, 0.09069, 0.1601, 0.09164, 0.06878, 0.8411, 0.05241, 0.8413, 0.04543, 0.09914, 0.06161, 0.09536, 0.1084, 0.8408, 0.0949, 0.8409, 0.08609, 0.09116, 0.09981, 0.09084, 0.1545, 0.8403, 0.141, 0.8405, 0.135, 0.09058, 0.1487, 0.09069, 0.197, 0.8399, 0.1806, 0.8401, 0.1733, 0.09434, 0.1895, 0.09785, 0.0949, 0.8409, 0.0823, 0.841, 0.07473, 0.09245, 0.08609, 0.09116, 0.141, 0.8405, 0.1247, 0.8406, 0.1174, 0.09066, 0.135, 0.09058, 0.1486, 1.59, 0.1315, 1.591, 0.1247, 0.8406, 0.141, 0.8405, 0.1009, 1.59, 0.08897, 1.59, 0.0823, 0.841, 0.0949, 0.8409, 0.2045, 1.586, 0.1879, 1.588, 0.1806, 0.8401, 0.197, 0.8399, 0.1623, 1.59, 0.1486, 1.59, 0.141, 0.8405, 0.1545, 0.8403, 0.1146, 1.59, 0.1009, 1.59, 0.0949, 0.8409, 0.1084, 0.8408, 0.07549, 1.589, 0.05907, 1.587, 0.05241, 0.8413, 0.06878, 0.8411, 0.1743, 1.589, 0.1623, 1.59, 0.1545, 0.8403, 0.1671, 0.8402, 0.1315, 1.591, 0.1146, 1.59, 0.1084, 0.8408, 0.1247, 0.8406, 0.08897, 1.59, 0.07549, 1.589, 0.06878, 0.8411, 0.0823, 0.841, 0.1879, 1.588, 0.1743, 1.589, 0.1671, 0.8402, 0.1806, 0.8401, 0.1174, 0.09066, 0.09981, 0.09084, 0.08967, 0.02601, 0.117, 0.02637, 0.1601, 0.09164, 0.1487, 0.09069, 0.1626, 0.02452, 0.1718, 0.02661, 0.06161, 0.09536, 0.04543, 0.09914, 0.02373, 0.04906, 0.04667, 0.0362, 0.09981, 0.09084, 0.08609, 0.09116, 0.0714, 0.02511, 0.08967, 0.02601, 0.1487, 0.09069, 0.135, 0.09058, 0.1443, 0.02564, 0.1626, 0.02452, 0.1895, 0.09785, 0.1733, 0.09434, 0.1874, 0.03523, 0.2104, 0.04773, 0.08609, 0.09116, 0.07473, 0.09245, 0.06221, 0.02734, 0.0714, 0.02511, 0.135, 0.09058, 0.1174, 0.09066, 0.117, 0.02637, 0.1443, 0.02564, 0.1733, 0.09434, 0.1601, 0.09164, 0.1718, 0.02661, 0.1874, 0.03523, 0.07473, 0.09245, 0.06161, 0.09536, 0.04667, 0.0362, 0.06221, 0.02734, 0.08967, 0.02601, 0.0714, 0.02511, 0.02257, -0.1446, 0.05896, -0.1427, 0.1626, 0.02452, 0.1443, 0.02564, 0.173, -0.1433, 0.2094, -0.1456, 0.2104, 0.04773, 0.1874, 0.03523, 0.2532, -0.124, 0.3095, -0.09158, 0.0714, 0.02511, 0.06221, 0.02734, 0.0116, -0.142, 0.02257, -0.1446, 0.1443, 0.02564, 0.117, 0.02637, 0.116, -0.1417, 0.173, -0.1433, 0.1874, 0.03523, 0.1718, 0.02661, 0.2203, -0.143, 0.2532, -0.124, 0.06221, 0.02734, 0.04667, 0.0362, -0.02114, -0.1226, 0.0116, -0.142, 0.117, 0.02637, 0.08967, 0.02601, 0.05896, -0.1427, 0.116, -0.1417, 0.1718, 0.02661, 0.1626, 0.02452, 0.2094, -0.1456, 0.2203, -0.143, 0.04667, 0.0362, 0.02373, 0.04906, -0.0773, -0.08953, -0.02114, -0.1226, 0.2094, -0.1456, 0.173, -0.1433, 0.1868, -0.2798, 0.2322, -0.2821, 0.3095, -0.09158, 0.2532, -0.124, 0.2931, -0.269, 0.3793, -0.2468, 0.02257, -0.1446, 0.0116, -0.142, -0.01466, -0.2799, -0.001516, -0.2812, 0.173, -0.1433, 0.116, -0.1417, 0.1154, -0.2782, 0.1868, -0.2798, 0.2532, -0.124, 0.2203, -0.143, 0.2454, -0.2808, 0.2931, -0.269, 0.0116, -0.142, -0.02114, -0.1226, -0.06245, -0.2677, -0.01466, -0.2799, 0.116, -0.1417, 0.05896, -0.1427, 0.04403, -0.2793, 0.1154, -0.2782, 0.2203, -0.143, 0.2094, -0.1456, 0.2322, -0.2821, 0.2454, -0.2808, -0.02114, -0.1226, -0.0773, -0.08953, -0.1488, -0.2447, -0.06245, -0.2677, 0.05896, -0.1427, 0.02257, -0.1446, -0.001516, -0.2812, 0.04403, -0.2793, 0.3793, -0.2468, 0.2931, -0.269, 0.2972, -0.4778, 0.3987, -0.5017, -0.001516, -0.2812, -0.01466, -0.2799, -0.01549, -0.4688, -0.001872, -0.4671, 0.1868, -0.2798, 0.1154, -0.2782, 0.1148, -0.4583, 0.1855, -0.4621, 0.2931, -0.269, 0.2454, -0.2808, 0.2449, -0.4693, 0.2972, -0.4778, -0.01466, -0.2799, -0.06245, -0.2677, -0.06796, -0.4771, -0.01549, -0.4688, 0.1154, -0.2782, 0.04403, -0.2793, 0.044, -0.4618, 0.1148, -0.4583, 0.2454, -0.2808, 0.2322, -0.2821, 0.2313, -0.4676, 0.2449, -0.4693, -0.06245, -0.2677, -0.1488, -0.2447, -0.1701, -0.5006, -0.06796, -0.4771, 0.04403, -0.2793, -0.001516, -0.2812, -0.001872, -0.4671, 0.044, -0.4618, 0.2322, -0.2821, 0.1868, -0.2798, 0.1855, -0.4621, 0.2313, -0.4676, -0.001872, -0.4671, -0.01549, -0.4688, 0.02676, -0.6132, 0.03769, -0.6083, 0.1855, -0.4621, 0.1148, -0.4583, 0.1145, -0.6114, 0.1624, -0.6064, 0.2972, -0.4778, 0.2449, -0.4693, 0.2022, -0.6132, 0.2267, -0.6434, -0.01549, -0.4688, -0.06796, -0.4771, 0.002358, -0.6435, 0.02676, -0.6132, 0.1148, -0.4583, 0.044, -0.4618, 0.06657, -0.6064, 0.1145, -0.6114, 0.2449, -0.4693, 0.2313, -0.4676, 0.1915, -0.6085, 0.2022, -0.6132, -0.06796, -0.4771, -0.1701, -0.5006, -0.02271, -0.7443, 0.002358, -0.6435, 0.044, -0.4618, -0.001872, -0.4671, 0.03769, -0.6083, 0.06657, -0.6064, 0.2313, -0.4676, 0.1855, -0.4621, 0.1624, -0.6064, 0.1915, -0.6085, 0.3987, -0.5017, 0.2972, -0.4778, 0.2267, -0.6434, 0.2516, -0.7443, 0.1624, -0.6064, 0.1145, -0.6114, 0.1145, -0.6386, 0.1599, -0.6292, 0.2267, -0.6434, 0.2022, -0.6132, 0.1907, -0.6312, 0.196, -0.6592, 0.02676, -0.6132, 0.002358, -0.6435, 0.03302, -0.6592, 0.03837, -0.6315, 0.1145, -0.6114, 0.06657, -0.6064, 0.06903, -0.6292, 0.1145, -0.6386, 0.2022, -0.6132, 0.1915, -0.6085, 0.1826, -0.6264, 0.1907, -0.6312, 0.002358, -0.6435, -0.02271, -0.7443, 0.0462, -0.7426, 0.03302, -0.6592, 0.06657, -0.6064, 0.03769, -0.6083, 0.04614, -0.6261, 0.06903, -0.6292, 0.1915, -0.6085, 0.1624, -0.6064, 0.1599, -0.6292, 0.1826, -0.6264, 0.2516, -0.7443, 0.2267, -0.6434, 0.196, -0.6592, 0.1827, -0.7427, 0.03769, -0.6083, 0.02676, -0.6132, 0.03837, -0.6315, 0.04614, -0.6261, 0.196, -0.6592, 0.1907, -0.6312, 0.1785, -0.647, 0.1711, -0.6698, 0.03837, -0.6315, 0.03302, -0.6592, 0.05786, -0.6697, 0.05052, -0.6469, 0.1145, -0.6386, 0.06903, -0.6292, 0.07609, -0.647, 0.1145, -0.6601, 0.1907, -0.6312, 0.1826, -0.6264, 0.1722, -0.6415, 0.1785, -0.647, 0.03302, -0.6592, 0.0462, -0.7426, 0.08485, -0.725, 0.05786, -0.6697, 0.06903, -0.6292, 0.04614, -0.6261, 0.05667, -0.6415, 0.07609, -0.647, 0.1826, -0.6264, 0.1599, -0.6292, 0.1528, -0.647, 0.1722, -0.6415, 0.1827, -0.7427, 0.196, -0.6592, 0.1711, -0.6698, 0.1441, -0.7251, 0.04614, -0.6261, 0.03837, -0.6315, 0.05052, -0.6469, 0.05667, -0.6415, 0.1599, -0.6292, 0.1145, -0.6386, 0.1145, -0.6601, 0.1528, -0.647, 0.1145, -0.6601, 0.07609, -0.647, 0.1145, -0.7003, 0.1785, -0.647, 0.1722, -0.6415, 0.1145, -0.7003, 0.05786, -0.6697, 0.08485, -0.725, 0.1145, -0.7003, 0.07609, -0.647, 0.05667, -0.6415, 0.1145, -0.7003, 0.1722, -0.6415, 0.1528, -0.647, 0.1145, -0.7003, 0.1441, -0.7251, 0.1711, -0.6698, 0.1145, -0.7003, 0.05667, -0.6415, 0.05052, -0.6469, 0.1145, -0.7003, 0.1528, -0.647, 0.1145, -0.6601, 0.1145, -0.7003, 0.1711, -0.6698, 0.1785, -0.647, 0.1145, -0.7003, 0.05052, -0.6469, 0.05786, -0.6697, 0.1145, -0.7003])
me_circle.materials.append(mat_wood)
me_circle.use_remesh_preserve_volume = False
me_circle.use_remesh_preserve_attributes = False
me_circle.use_mirror_vertex_groups = False
me_circle.update()
arm_armature = bpy.data.armatures.new('Armature')  # bones are not reproduced

# ---- objects
ob_cookieflexrig_proxy = bpy.data.objects.new('cookieFlexRig_proxy', arm_armature)
ob_circle_001 = bpy.data.objects.new('Circle.001', me_circle_001)
ob_circle = bpy.data.objects.new('Circle', me_circle)
ob_cookieflexrig = bpy.data.objects.new('cookieFlexRig', None)

# ---- transforms, parenting, visibility, modifiers, constraints
ob_cookieflexrig_proxy.location = (0.0, 0.0, 0.0)
ob_cookieflexrig_proxy.display_type = 'WIRE'
ob_cookieflexrig_proxy.lineart.crease_threshold = 0.0
ob_circle_001.parent = ob_cookieflexrig_proxy
ob_circle_001.matrix_parent_inverse = Matrix(((0.3117, -0.03344, 1.082, -0.3891), (-0.1038, -1.122, -0.004783, -0.299), (1.078, -0.09835, -0.3134, 0.3387), (0.0, 0.0, 0.0, 1.0)))
ob_circle_001.location = (-0.1377, -0.257, 0.5157)
ob_circle_001.rotation_euler = (8.881e-08, -0.5241, 3.142)
ob_circle_001.scale = (0.007519, 0.007519, 0.005997)
ob_circle_001.lineart.crease_threshold = 0.0
ob_circle.parent = ob_cookieflexrig_proxy
ob_circle.matrix_parent_inverse = Matrix(((1.02, 0.09198, -0.47, -0.04047), (0.1312, -1.117, 0.06606, -0.1634), (-0.4606, -0.1145, -1.022, 0.6471), (0.0, 0.0, 0.0, 1.0)))
ob_circle.location = (0.1986, -0.09737, 0.5408)
ob_circle.rotation_euler = (0.0, -0.7623, 0.0)
ob_circle.scale = (0.007519, 0.007519, 0.005997)
ob_circle.lineart.crease_threshold = 0.0
ob_cookieflexrig.location = (0.0, 0.0, 0.0)
ob_cookieflexrig.empty_image_offset = (0.0, 0.0)
ob_cookieflexrig.show_instancer_for_render = False
ob_cookieflexrig.instance_type = 'COLLECTION'
ob_cookieflexrig.lineart.crease_threshold = 0.0
ob_cookieflexrig.instance_collection = col_cookieflexrig

# ---- collection membership
col_collection_1.objects.link(ob_cookieflexrig_proxy)
col_collection_1.objects.link(ob_circle_001)
col_collection_1.objects.link(ob_circle)
col_collection_1.objects.link(ob_cookieflexrig)

# ---- scene / render settings (as saved in the file)
scene.frame_start = 1; scene.frame_end = 31; scene.frame_set(17)
scene.render.engine = 'CYCLES'
scene.render.image_settings.file_format = 'FFMPEG'
scene.render.image_settings.color_mode = 'RGB'
scene.render.resolution_percentage = 50
scene.render.dither_intensity = 0.0
scene.cycles.use_denoising = False
scene.cycles.samples = 128
scene.cycles.sampling_pattern = 'TABULATED_SOBOL'
scene.cycles.use_adaptive_sampling = False
scene.cycles.use_light_tree = False
scene.cycles.blur_glossy = 0.0
scene.cycles.sample_clamp_indirect = 0.0
scene.view_settings.view_transform = 'Standard'
bpy.context.view_layer.update()

# ---- added for rendering (the .blend has no active camera and no usable light): camera, sun
cam_auto = bpy.data.cameras.new('AutoCamera')
cam_auto.lens = 50.0
cam_auto.sensor_width = 36.0
cam_auto.clip_end = 1000.0
ob_auto_camera = bpy.data.objects.new('AutoCamera', cam_auto)
scene.collection.objects.link(ob_auto_camera)
ob_auto_camera.location = (1.96707, -2.33223, 1.68284)
ob_auto_camera.rotation_euler = (1.09748, -7.21219e-08, 0.694738)
scene.camera = ob_auto_camera
light_auto_sun = bpy.data.lights.new('AutoSun', 'SUN')
light_auto_sun.energy = 3.0
light_auto_sun.angle = 0.0523599
ob_auto_sun = bpy.data.objects.new('AutoSun', light_auto_sun)
scene.collection.objects.link(ob_auto_sun)
ob_auto_sun.rotation_euler = (0.872665, 0.174533, 0.523599)
bpy.context.view_layer.update()
